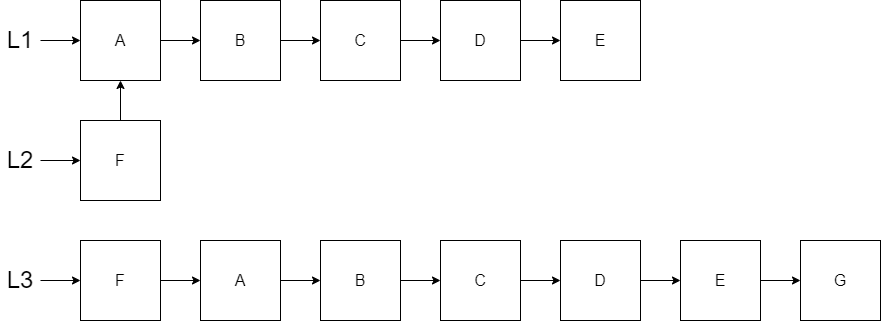

The diagram above was exported from draw.io. Its source (the exported page's mxGraphModel, read from the mxfile embedded in the PNG):
<mxGraphModel dx="782" dy="539" grid="1" gridSize="10" guides="1" tooltips="1" connect="1" arrows="1" fold="1" page="1" pageScale="1" pageWidth="850" pageHeight="1100" math="0" shadow="0">
  <root>
    <mxCell id="0" />
    <mxCell id="1" parent="0" />
    <mxCell id="4cYgRqdTDc37CBOK6C9_-1" value="&lt;font size=&quot;3&quot;&gt;E&lt;/font&gt;" style="whiteSpace=wrap;html=1;aspect=fixed;" parent="1" vertex="1">
      <mxGeometry x="600" y="80" width="80" height="80" as="geometry" />
    </mxCell>
    <mxCell id="4cYgRqdTDc37CBOK6C9_-8" value="" style="edgeStyle=orthogonalEdgeStyle;rounded=0;orthogonalLoop=1;jettySize=auto;html=1;" parent="1" source="4cYgRqdTDc37CBOK6C9_-2" target="4cYgRqdTDc37CBOK6C9_-3" edge="1">
      <mxGeometry relative="1" as="geometry" />
    </mxCell>
    <mxCell id="4cYgRqdTDc37CBOK6C9_-2" value="&lt;font size=&quot;3&quot;&gt;A&lt;/font&gt;" style="whiteSpace=wrap;html=1;aspect=fixed;" parent="1" vertex="1">
      <mxGeometry x="120" y="80" width="80" height="80" as="geometry" />
    </mxCell>
    <mxCell id="4cYgRqdTDc37CBOK6C9_-9" value="" style="edgeStyle=orthogonalEdgeStyle;rounded=0;orthogonalLoop=1;jettySize=auto;html=1;" parent="1" source="4cYgRqdTDc37CBOK6C9_-3" target="4cYgRqdTDc37CBOK6C9_-4" edge="1">
      <mxGeometry relative="1" as="geometry" />
    </mxCell>
    <mxCell id="4cYgRqdTDc37CBOK6C9_-3" value="&lt;font size=&quot;3&quot;&gt;B&lt;/font&gt;" style="whiteSpace=wrap;html=1;aspect=fixed;" parent="1" vertex="1">
      <mxGeometry x="240" y="80" width="80" height="80" as="geometry" />
    </mxCell>
    <mxCell id="4cYgRqdTDc37CBOK6C9_-10" value="" style="edgeStyle=orthogonalEdgeStyle;rounded=0;orthogonalLoop=1;jettySize=auto;html=1;" parent="1" source="4cYgRqdTDc37CBOK6C9_-4" target="4cYgRqdTDc37CBOK6C9_-5" edge="1">
      <mxGeometry relative="1" as="geometry" />
    </mxCell>
    <mxCell id="4cYgRqdTDc37CBOK6C9_-4" value="&lt;font size=&quot;3&quot;&gt;C&lt;/font&gt;" style="whiteSpace=wrap;html=1;aspect=fixed;" parent="1" vertex="1">
      <mxGeometry x="360" y="80" width="80" height="80" as="geometry" />
    </mxCell>
    <mxCell id="4cYgRqdTDc37CBOK6C9_-11" value="" style="edgeStyle=orthogonalEdgeStyle;rounded=0;orthogonalLoop=1;jettySize=auto;html=1;" parent="1" source="4cYgRqdTDc37CBOK6C9_-5" target="4cYgRqdTDc37CBOK6C9_-1" edge="1">
      <mxGeometry relative="1" as="geometry" />
    </mxCell>
    <mxCell id="4cYgRqdTDc37CBOK6C9_-5" value="&lt;font size=&quot;3&quot;&gt;D&lt;/font&gt;" style="whiteSpace=wrap;html=1;aspect=fixed;" parent="1" vertex="1">
      <mxGeometry x="480" y="80" width="80" height="80" as="geometry" />
    </mxCell>
    <mxCell id="4cYgRqdTDc37CBOK6C9_-7" value="" style="edgeStyle=orthogonalEdgeStyle;rounded=0;orthogonalLoop=1;jettySize=auto;html=1;" parent="1" source="4cYgRqdTDc37CBOK6C9_-6" target="4cYgRqdTDc37CBOK6C9_-2" edge="1">
      <mxGeometry relative="1" as="geometry" />
    </mxCell>
    <mxCell id="4cYgRqdTDc37CBOK6C9_-6" value="&lt;font style=&quot;font-size: 24px&quot;&gt;L1&lt;/font&gt;" style="text;html=1;strokeColor=none;fillColor=none;align=center;verticalAlign=middle;whiteSpace=wrap;rounded=0;" parent="1" vertex="1">
      <mxGeometry x="40" y="105" width="40" height="30" as="geometry" />
    </mxCell>
    <mxCell id="GTSjqEI895cl4XUk2Wuk-2" value="" style="edgeStyle=orthogonalEdgeStyle;rounded=0;orthogonalLoop=1;jettySize=auto;html=1;" parent="1" source="GTSjqEI895cl4XUk2Wuk-1" target="4cYgRqdTDc37CBOK6C9_-2" edge="1">
      <mxGeometry relative="1" as="geometry" />
    </mxCell>
    <mxCell id="GTSjqEI895cl4XUk2Wuk-1" value="&lt;font size=&quot;3&quot;&gt;F&lt;/font&gt;" style="whiteSpace=wrap;html=1;aspect=fixed;" parent="1" vertex="1">
      <mxGeometry x="120" y="200" width="80" height="80" as="geometry" />
    </mxCell>
    <mxCell id="GTSjqEI895cl4XUk2Wuk-4" value="" style="edgeStyle=orthogonalEdgeStyle;rounded=0;orthogonalLoop=1;jettySize=auto;html=1;" parent="1" source="GTSjqEI895cl4XUk2Wuk-3" target="GTSjqEI895cl4XUk2Wuk-1" edge="1">
      <mxGeometry relative="1" as="geometry" />
    </mxCell>
    <mxCell id="GTSjqEI895cl4XUk2Wuk-3" value="&lt;font style=&quot;font-size: 24px&quot;&gt;L2&lt;/font&gt;" style="text;html=1;strokeColor=none;fillColor=none;align=center;verticalAlign=middle;whiteSpace=wrap;rounded=0;" parent="1" vertex="1">
      <mxGeometry x="40" y="225" width="40" height="30" as="geometry" />
    </mxCell>
    <mxCell id="OvWeUekXD9zjJJ9lNis--13" value="" style="edgeStyle=orthogonalEdgeStyle;rounded=0;orthogonalLoop=1;jettySize=auto;html=1;" edge="1" parent="1" source="OvWeUekXD9zjJJ9lNis--1" target="OvWeUekXD9zjJJ9lNis--12">
      <mxGeometry relative="1" as="geometry" />
    </mxCell>
    <mxCell id="OvWeUekXD9zjJJ9lNis--1" value="&lt;font size=&quot;3&quot;&gt;D&lt;/font&gt;" style="whiteSpace=wrap;html=1;aspect=fixed;" vertex="1" parent="1">
      <mxGeometry x="600" y="320" width="80" height="80" as="geometry" />
    </mxCell>
    <mxCell id="OvWeUekXD9zjJJ9lNis--2" value="" style="edgeStyle=orthogonalEdgeStyle;rounded=0;orthogonalLoop=1;jettySize=auto;html=1;" edge="1" parent="1" source="OvWeUekXD9zjJJ9lNis--3" target="OvWeUekXD9zjJJ9lNis--5">
      <mxGeometry relative="1" as="geometry" />
    </mxCell>
    <mxCell id="OvWeUekXD9zjJJ9lNis--3" value="&lt;font size=&quot;3&quot;&gt;F&lt;/font&gt;" style="whiteSpace=wrap;html=1;aspect=fixed;" vertex="1" parent="1">
      <mxGeometry x="120" y="320" width="80" height="80" as="geometry" />
    </mxCell>
    <mxCell id="OvWeUekXD9zjJJ9lNis--4" value="" style="edgeStyle=orthogonalEdgeStyle;rounded=0;orthogonalLoop=1;jettySize=auto;html=1;" edge="1" parent="1" source="OvWeUekXD9zjJJ9lNis--5" target="OvWeUekXD9zjJJ9lNis--7">
      <mxGeometry relative="1" as="geometry" />
    </mxCell>
    <mxCell id="OvWeUekXD9zjJJ9lNis--5" value="&lt;font size=&quot;3&quot;&gt;A&lt;/font&gt;" style="whiteSpace=wrap;html=1;aspect=fixed;" vertex="1" parent="1">
      <mxGeometry x="240" y="320" width="80" height="80" as="geometry" />
    </mxCell>
    <mxCell id="OvWeUekXD9zjJJ9lNis--6" value="" style="edgeStyle=orthogonalEdgeStyle;rounded=0;orthogonalLoop=1;jettySize=auto;html=1;" edge="1" parent="1" source="OvWeUekXD9zjJJ9lNis--7" target="OvWeUekXD9zjJJ9lNis--9">
      <mxGeometry relative="1" as="geometry" />
    </mxCell>
    <mxCell id="OvWeUekXD9zjJJ9lNis--7" value="&lt;font size=&quot;3&quot;&gt;B&lt;/font&gt;" style="whiteSpace=wrap;html=1;aspect=fixed;" vertex="1" parent="1">
      <mxGeometry x="360" y="320" width="80" height="80" as="geometry" />
    </mxCell>
    <mxCell id="OvWeUekXD9zjJJ9lNis--8" value="" style="edgeStyle=orthogonalEdgeStyle;rounded=0;orthogonalLoop=1;jettySize=auto;html=1;" edge="1" parent="1" source="OvWeUekXD9zjJJ9lNis--9" target="OvWeUekXD9zjJJ9lNis--1">
      <mxGeometry relative="1" as="geometry" />
    </mxCell>
    <mxCell id="OvWeUekXD9zjJJ9lNis--9" value="&lt;font size=&quot;3&quot;&gt;C&lt;/font&gt;" style="whiteSpace=wrap;html=1;aspect=fixed;" vertex="1" parent="1">
      <mxGeometry x="480" y="320" width="80" height="80" as="geometry" />
    </mxCell>
    <mxCell id="OvWeUekXD9zjJJ9lNis--10" value="" style="edgeStyle=orthogonalEdgeStyle;rounded=0;orthogonalLoop=1;jettySize=auto;html=1;" edge="1" parent="1" source="OvWeUekXD9zjJJ9lNis--11" target="OvWeUekXD9zjJJ9lNis--3">
      <mxGeometry relative="1" as="geometry" />
    </mxCell>
    <mxCell id="OvWeUekXD9zjJJ9lNis--11" value="&lt;font style=&quot;font-size: 24px&quot;&gt;L3&lt;/font&gt;" style="text;html=1;strokeColor=none;fillColor=none;align=center;verticalAlign=middle;whiteSpace=wrap;rounded=0;" vertex="1" parent="1">
      <mxGeometry x="40" y="345" width="40" height="30" as="geometry" />
    </mxCell>
    <mxCell id="OvWeUekXD9zjJJ9lNis--15" value="" style="edgeStyle=orthogonalEdgeStyle;rounded=0;orthogonalLoop=1;jettySize=auto;html=1;" edge="1" parent="1" source="OvWeUekXD9zjJJ9lNis--12" target="OvWeUekXD9zjJJ9lNis--14">
      <mxGeometry relative="1" as="geometry" />
    </mxCell>
    <mxCell id="OvWeUekXD9zjJJ9lNis--12" value="&lt;font size=&quot;3&quot;&gt;E&lt;/font&gt;" style="whiteSpace=wrap;html=1;aspect=fixed;" vertex="1" parent="1">
      <mxGeometry x="720" y="320" width="80" height="80" as="geometry" />
    </mxCell>
    <mxCell id="OvWeUekXD9zjJJ9lNis--14" value="&lt;font size=&quot;3&quot;&gt;G&lt;/font&gt;" style="whiteSpace=wrap;html=1;aspect=fixed;" vertex="1" parent="1">
      <mxGeometry x="840" y="320" width="80" height="80" as="geometry" />
    </mxCell>
  </root>
</mxGraphModel>